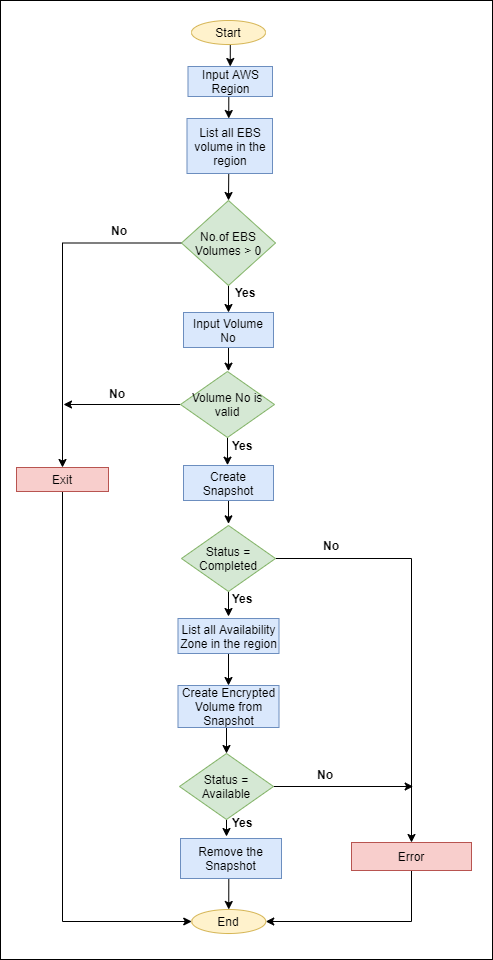

The diagram above was exported from draw.io. Its source (the exported page's mxGraphModel, read from the mxfile embedded in the PNG):
<mxGraphModel dx="1234" dy="437" grid="0" gridSize="10" guides="1" tooltips="1" connect="1" arrows="1" fold="1" page="1" pageScale="1" pageWidth="850" pageHeight="1100" math="0" shadow="0">
  <root>
    <mxCell id="0" />
    <mxCell id="1" parent="0" />
    <mxCell id="UT1nYW0WyXb2skjIx0TV-23" style="edgeStyle=orthogonalEdgeStyle;rounded=0;orthogonalLoop=1;jettySize=auto;html=1;exitX=0.5;exitY=1;exitDx=0;exitDy=0;entryX=0.5;entryY=0;entryDx=0;entryDy=0;" edge="1" parent="1" source="UT1nYW0WyXb2skjIx0TV-1" target="UT1nYW0WyXb2skjIx0TV-2">
      <mxGeometry relative="1" as="geometry" />
    </mxCell>
    <mxCell id="UT1nYW0WyXb2skjIx0TV-1" value="Start" style="ellipse;whiteSpace=wrap;html=1;fillColor=#fff2cc;strokeColor=#d6b656;" vertex="1" parent="1">
      <mxGeometry x="291" y="48" width="74" height="24" as="geometry" />
    </mxCell>
    <mxCell id="UT1nYW0WyXb2skjIx0TV-24" style="edgeStyle=orthogonalEdgeStyle;rounded=0;orthogonalLoop=1;jettySize=auto;html=1;exitX=0.5;exitY=1;exitDx=0;exitDy=0;entryX=0.5;entryY=0;entryDx=0;entryDy=0;" edge="1" parent="1" source="UT1nYW0WyXb2skjIx0TV-2">
      <mxGeometry relative="1" as="geometry">
        <mxPoint x="328.25" y="146" as="targetPoint" />
      </mxGeometry>
    </mxCell>
    <mxCell id="UT1nYW0WyXb2skjIx0TV-2" value="Input AWS Region" style="rounded=0;whiteSpace=wrap;html=1;fillColor=#dae8fc;strokeColor=#6c8ebf;" vertex="1" parent="1">
      <mxGeometry x="287.5" y="94" width="84.5" height="30" as="geometry" />
    </mxCell>
    <mxCell id="UT1nYW0WyXb2skjIx0TV-25" style="edgeStyle=orthogonalEdgeStyle;rounded=0;orthogonalLoop=1;jettySize=auto;html=1;exitX=0.5;exitY=1;exitDx=0;exitDy=0;entryX=0.5;entryY=0;entryDx=0;entryDy=0;" edge="1" parent="1" target="UT1nYW0WyXb2skjIx0TV-4">
      <mxGeometry relative="1" as="geometry">
        <mxPoint x="328.25" y="201" as="sourcePoint" />
      </mxGeometry>
    </mxCell>
    <mxCell id="UT1nYW0WyXb2skjIx0TV-20" style="edgeStyle=orthogonalEdgeStyle;rounded=0;orthogonalLoop=1;jettySize=auto;html=1;exitX=0;exitY=0.5;exitDx=0;exitDy=0;entryX=0.5;entryY=0;entryDx=0;entryDy=0;" edge="1" parent="1" source="UT1nYW0WyXb2skjIx0TV-4">
      <mxGeometry relative="1" as="geometry">
        <mxPoint x="162" y="495" as="targetPoint" />
      </mxGeometry>
    </mxCell>
    <mxCell id="UT1nYW0WyXb2skjIx0TV-26" style="edgeStyle=orthogonalEdgeStyle;rounded=0;orthogonalLoop=1;jettySize=auto;html=1;exitX=0.5;exitY=1;exitDx=0;exitDy=0;entryX=0.5;entryY=0;entryDx=0;entryDy=0;" edge="1" parent="1" source="UT1nYW0WyXb2skjIx0TV-4" target="UT1nYW0WyXb2skjIx0TV-9">
      <mxGeometry relative="1" as="geometry" />
    </mxCell>
    <mxCell id="UT1nYW0WyXb2skjIx0TV-4" value="No.of EBS Volumes &amp;gt; 0" style="rhombus;whiteSpace=wrap;html=1;strokeColor=#82b366;fillColor=#d5e8d4;" vertex="1" parent="1">
      <mxGeometry x="281" y="228" width="94" height="85" as="geometry" />
    </mxCell>
    <mxCell id="UT1nYW0WyXb2skjIx0TV-21" style="edgeStyle=orthogonalEdgeStyle;rounded=0;orthogonalLoop=1;jettySize=auto;html=1;exitX=0.5;exitY=1;exitDx=0;exitDy=0;entryX=0;entryY=0.5;entryDx=0;entryDy=0;" edge="1" parent="1" target="UT1nYW0WyXb2skjIx0TV-19">
      <mxGeometry relative="1" as="geometry">
        <mxPoint x="162" y="519" as="sourcePoint" />
        <Array as="points">
          <mxPoint x="162" y="949" />
        </Array>
      </mxGeometry>
    </mxCell>
    <mxCell id="UT1nYW0WyXb2skjIx0TV-27" style="edgeStyle=orthogonalEdgeStyle;rounded=0;orthogonalLoop=1;jettySize=auto;html=1;exitX=0.5;exitY=1;exitDx=0;exitDy=0;" edge="1" parent="1" source="UT1nYW0WyXb2skjIx0TV-9">
      <mxGeometry relative="1" as="geometry">
        <mxPoint x="328" y="398.6666564941406" as="targetPoint" />
      </mxGeometry>
    </mxCell>
    <mxCell id="UT1nYW0WyXb2skjIx0TV-9" value="Input Volume No" style="rounded=0;whiteSpace=wrap;html=1;strokeColor=#6c8ebf;fillColor=#dae8fc;" vertex="1" parent="1">
      <mxGeometry x="283" y="340" width="90" height="35" as="geometry" />
    </mxCell>
    <mxCell id="UT1nYW0WyXb2skjIx0TV-22" style="edgeStyle=orthogonalEdgeStyle;rounded=0;orthogonalLoop=1;jettySize=auto;html=1;exitX=0;exitY=0.5;exitDx=0;exitDy=0;" edge="1" parent="1" source="UT1nYW0WyXb2skjIx0TV-10">
      <mxGeometry relative="1" as="geometry">
        <mxPoint x="163" y="432" as="targetPoint" />
      </mxGeometry>
    </mxCell>
    <mxCell id="UT1nYW0WyXb2skjIx0TV-28" style="edgeStyle=orthogonalEdgeStyle;rounded=0;orthogonalLoop=1;jettySize=auto;html=1;exitX=0.5;exitY=1;exitDx=0;exitDy=0;" edge="1" parent="1" source="UT1nYW0WyXb2skjIx0TV-10">
      <mxGeometry relative="1" as="geometry">
        <mxPoint x="327" y="492.6666564941406" as="targetPoint" />
      </mxGeometry>
    </mxCell>
    <mxCell id="UT1nYW0WyXb2skjIx0TV-10" value="Volume No is valid" style="rhombus;whiteSpace=wrap;html=1;strokeColor=#82b366;fillColor=#d5e8d4;" vertex="1" parent="1">
      <mxGeometry x="280" y="399" width="94" height="66" as="geometry" />
    </mxCell>
    <mxCell id="UT1nYW0WyXb2skjIx0TV-30" style="edgeStyle=orthogonalEdgeStyle;rounded=0;orthogonalLoop=1;jettySize=auto;html=1;exitX=0.5;exitY=1;exitDx=0;exitDy=0;" edge="1" parent="1" source="UT1nYW0WyXb2skjIx0TV-11">
      <mxGeometry relative="1" as="geometry">
        <mxPoint x="328" y="551.3333129882812" as="targetPoint" />
      </mxGeometry>
    </mxCell>
    <mxCell id="UT1nYW0WyXb2skjIx0TV-11" value="Create Snapshot" style="rounded=0;whiteSpace=wrap;html=1;strokeColor=#6c8ebf;fillColor=#dae8fc;" vertex="1" parent="1">
      <mxGeometry x="283" y="493" width="90" height="35" as="geometry" />
    </mxCell>
    <mxCell id="UT1nYW0WyXb2skjIx0TV-31" style="edgeStyle=orthogonalEdgeStyle;rounded=0;orthogonalLoop=1;jettySize=auto;html=1;exitX=0.5;exitY=1;exitDx=0;exitDy=0;entryX=0.5;entryY=0;entryDx=0;entryDy=0;" edge="1" parent="1" source="UT1nYW0WyXb2skjIx0TV-12" target="UT1nYW0WyXb2skjIx0TV-14">
      <mxGeometry relative="1" as="geometry" />
    </mxCell>
    <mxCell id="UT1nYW0WyXb2skjIx0TV-12" value="List all Availability Zone in the region" style="rounded=0;whiteSpace=wrap;html=1;strokeColor=#6c8ebf;fillColor=#dae8fc;" vertex="1" parent="1">
      <mxGeometry x="277.5" y="646" width="101" height="35" as="geometry" />
    </mxCell>
    <mxCell id="UT1nYW0WyXb2skjIx0TV-17" style="edgeStyle=orthogonalEdgeStyle;rounded=0;orthogonalLoop=1;jettySize=auto;html=1;exitX=1;exitY=0.5;exitDx=0;exitDy=0;entryX=0.5;entryY=0;entryDx=0;entryDy=0;" edge="1" parent="1" source="UT1nYW0WyXb2skjIx0TV-13" target="UT1nYW0WyXb2skjIx0TV-16">
      <mxGeometry relative="1" as="geometry" />
    </mxCell>
    <mxCell id="UT1nYW0WyXb2skjIx0TV-29" style="edgeStyle=orthogonalEdgeStyle;rounded=0;orthogonalLoop=1;jettySize=auto;html=1;exitX=0.5;exitY=1;exitDx=0;exitDy=0;" edge="1" parent="1" source="UT1nYW0WyXb2skjIx0TV-13">
      <mxGeometry relative="1" as="geometry">
        <mxPoint x="328" y="644" as="targetPoint" />
      </mxGeometry>
    </mxCell>
    <mxCell id="UT1nYW0WyXb2skjIx0TV-13" value="Status = Completed" style="rhombus;whiteSpace=wrap;html=1;strokeColor=#82b366;fillColor=#d5e8d4;" vertex="1" parent="1">
      <mxGeometry x="281" y="553" width="94" height="66" as="geometry" />
    </mxCell>
    <mxCell id="UT1nYW0WyXb2skjIx0TV-32" style="edgeStyle=orthogonalEdgeStyle;rounded=0;orthogonalLoop=1;jettySize=auto;html=1;exitX=0.5;exitY=1;exitDx=0;exitDy=0;entryX=0.5;entryY=0;entryDx=0;entryDy=0;" edge="1" parent="1" source="UT1nYW0WyXb2skjIx0TV-14" target="UT1nYW0WyXb2skjIx0TV-15">
      <mxGeometry relative="1" as="geometry" />
    </mxCell>
    <mxCell id="UT1nYW0WyXb2skjIx0TV-14" value="Create Encrypted Volume from Snapshot" style="rounded=0;whiteSpace=wrap;html=1;strokeColor=#6c8ebf;fillColor=#dae8fc;" vertex="1" parent="1">
      <mxGeometry x="277.5" y="713" width="101" height="42" as="geometry" />
    </mxCell>
    <mxCell id="UT1nYW0WyXb2skjIx0TV-33" style="edgeStyle=orthogonalEdgeStyle;rounded=0;orthogonalLoop=1;jettySize=auto;html=1;exitX=0.5;exitY=1;exitDx=0;exitDy=0;" edge="1" parent="1" source="UT1nYW0WyXb2skjIx0TV-15">
      <mxGeometry relative="1" as="geometry">
        <mxPoint x="326" y="864" as="targetPoint" />
      </mxGeometry>
    </mxCell>
    <mxCell id="UT1nYW0WyXb2skjIx0TV-35" style="edgeStyle=orthogonalEdgeStyle;rounded=0;orthogonalLoop=1;jettySize=auto;html=1;exitX=1;exitY=0.5;exitDx=0;exitDy=0;" edge="1" parent="1" source="UT1nYW0WyXb2skjIx0TV-15">
      <mxGeometry relative="1" as="geometry">
        <mxPoint x="512.6666259765625" y="814" as="targetPoint" />
      </mxGeometry>
    </mxCell>
    <mxCell id="UT1nYW0WyXb2skjIx0TV-15" value="Status = Available" style="rhombus;whiteSpace=wrap;html=1;strokeColor=#82b366;fillColor=#d5e8d4;" vertex="1" parent="1">
      <mxGeometry x="279" y="781" width="94" height="66" as="geometry" />
    </mxCell>
    <mxCell id="UT1nYW0WyXb2skjIx0TV-36" style="edgeStyle=orthogonalEdgeStyle;rounded=0;orthogonalLoop=1;jettySize=auto;html=1;exitX=0.5;exitY=1;exitDx=0;exitDy=0;entryX=1;entryY=0.5;entryDx=0;entryDy=0;" edge="1" parent="1" source="UT1nYW0WyXb2skjIx0TV-16" target="UT1nYW0WyXb2skjIx0TV-19">
      <mxGeometry relative="1" as="geometry" />
    </mxCell>
    <mxCell id="UT1nYW0WyXb2skjIx0TV-16" value="Error" style="rounded=0;whiteSpace=wrap;html=1;strokeColor=#b85450;fillColor=#f8cecc;" vertex="1" parent="1">
      <mxGeometry x="451" y="870" width="120" height="28" as="geometry" />
    </mxCell>
    <mxCell id="UT1nYW0WyXb2skjIx0TV-34" style="edgeStyle=orthogonalEdgeStyle;rounded=0;orthogonalLoop=1;jettySize=auto;html=1;exitX=0.5;exitY=1;exitDx=0;exitDy=0;entryX=0.5;entryY=0;entryDx=0;entryDy=0;" edge="1" parent="1" source="UT1nYW0WyXb2skjIx0TV-18" target="UT1nYW0WyXb2skjIx0TV-19">
      <mxGeometry relative="1" as="geometry" />
    </mxCell>
    <mxCell id="UT1nYW0WyXb2skjIx0TV-18" value="Remove the Snapshot" style="rounded=0;whiteSpace=wrap;html=1;strokeColor=#6c8ebf;fillColor=#dae8fc;" vertex="1" parent="1">
      <mxGeometry x="280" y="866" width="101" height="40" as="geometry" />
    </mxCell>
    <mxCell id="UT1nYW0WyXb2skjIx0TV-19" value="End" style="ellipse;whiteSpace=wrap;html=1;fillColor=#fff2cc;strokeColor=#d6b656;" vertex="1" parent="1">
      <mxGeometry x="291.25" y="937" width="74" height="24" as="geometry" />
    </mxCell>
    <mxCell id="UT1nYW0WyXb2skjIx0TV-37" value="List all EBS volume in the region" style="rounded=0;whiteSpace=wrap;html=1;fillColor=#dae8fc;strokeColor=#6c8ebf;" vertex="1" parent="1">
      <mxGeometry x="286.5" y="146" width="85.5" height="55" as="geometry" />
    </mxCell>
    <mxCell id="UT1nYW0WyXb2skjIx0TV-38" value="No" style="text;html=1;strokeColor=none;fillColor=none;align=center;verticalAlign=middle;whiteSpace=wrap;rounded=0;fontStyle=1" vertex="1" parent="1">
      <mxGeometry x="199" y="248" width="40" height="20" as="geometry" />
    </mxCell>
    <mxCell id="UT1nYW0WyXb2skjIx0TV-39" value="No" style="text;html=1;strokeColor=none;fillColor=none;align=center;verticalAlign=middle;whiteSpace=wrap;rounded=0;fontStyle=1" vertex="1" parent="1">
      <mxGeometry x="197" y="411" width="40" height="20" as="geometry" />
    </mxCell>
    <mxCell id="UT1nYW0WyXb2skjIx0TV-41" value="No" style="text;html=1;strokeColor=none;fillColor=none;align=center;verticalAlign=middle;whiteSpace=wrap;rounded=0;fontStyle=1" vertex="1" parent="1">
      <mxGeometry x="411" y="563" width="40" height="20" as="geometry" />
    </mxCell>
    <mxCell id="UT1nYW0WyXb2skjIx0TV-42" value="No" style="text;html=1;strokeColor=none;fillColor=none;align=center;verticalAlign=middle;whiteSpace=wrap;rounded=0;fontStyle=1" vertex="1" parent="1">
      <mxGeometry x="405" y="792" width="40" height="20" as="geometry" />
    </mxCell>
    <mxCell id="UT1nYW0WyXb2skjIx0TV-43" value="Yes" style="text;html=1;strokeColor=none;fillColor=none;align=center;verticalAlign=middle;whiteSpace=wrap;rounded=0;fontStyle=1" vertex="1" parent="1">
      <mxGeometry x="325.25" y="310" width="40" height="20" as="geometry" />
    </mxCell>
    <mxCell id="UT1nYW0WyXb2skjIx0TV-44" value="Yes" style="text;html=1;strokeColor=none;fillColor=none;align=center;verticalAlign=middle;whiteSpace=wrap;rounded=0;fontStyle=1" vertex="1" parent="1">
      <mxGeometry x="322" y="463" width="40" height="20" as="geometry" />
    </mxCell>
    <mxCell id="UT1nYW0WyXb2skjIx0TV-45" value="Yes" style="text;html=1;strokeColor=none;fillColor=none;align=center;verticalAlign=middle;whiteSpace=wrap;rounded=0;fontStyle=1" vertex="1" parent="1">
      <mxGeometry x="322" y="616" width="40" height="20" as="geometry" />
    </mxCell>
    <mxCell id="UT1nYW0WyXb2skjIx0TV-46" value="Yes" style="text;html=1;strokeColor=none;fillColor=none;align=center;verticalAlign=middle;whiteSpace=wrap;rounded=0;fontStyle=1" vertex="1" parent="1">
      <mxGeometry x="322" y="840" width="40" height="20" as="geometry" />
    </mxCell>
    <mxCell id="UT1nYW0WyXb2skjIx0TV-49" value="Exit" style="rounded=0;whiteSpace=wrap;html=1;strokeColor=#b85450;fillColor=#f8cecc;" vertex="1" parent="1">
      <mxGeometry x="116" y="495" width="92" height="24" as="geometry" />
    </mxCell>
    <mxCell id="UT1nYW0WyXb2skjIx0TV-50" value="" style="rounded=0;whiteSpace=wrap;html=1;strokeColor=#000000;fillColor=none;" vertex="1" parent="1">
      <mxGeometry x="100" y="28" width="492" height="959" as="geometry" />
    </mxCell>
  </root>
</mxGraphModel>